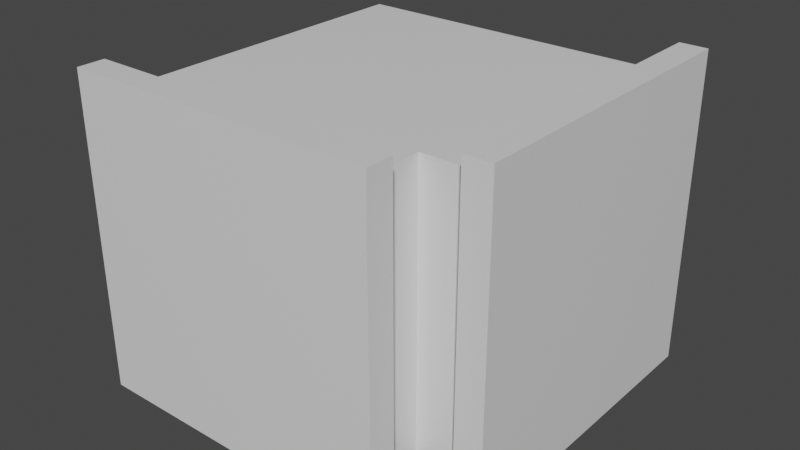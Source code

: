 # Source: AirTubeAngle.blend  (saved by Blender 2.80.75; exported with 4.5.12 LTS)
import bpy
from mathutils import Matrix  # noqa: F401  (used for matrix-valued properties, if any)

bpy.ops.wm.read_factory_settings(use_empty=True)
scene = bpy.context.scene
scene.name = 'Scene'

# ---- collections
col_collection = bpy.data.collections.new('Collection'); scene.collection.children.link(col_collection)

# ---- materials (node trees are filled in below, after node groups)
mat_material = bpy.data.materials.new('Material')
mat_material.alpha_threshold = 0.0
mat_material.use_transparent_shadow = False
mat_material.line_color = (0.0, 0.0, 0.0, 1.0)

# ---- material node trees
mat_material.use_nodes = True; mat_material.node_tree.nodes.clear()
_N = mat_material.node_tree.nodes; _L = mat_material.node_tree.links
n0 = _N.new('ShaderNodeOutputMaterial'); n0.name = 'Material Output'; n0.location = (300, 300)
n1 = _N.new('ShaderNodeBsdfPrincipled'); n1.name = 'Principled BSDF'; n1.location = (10, 300)
n1.distribution = 'GGX'
n1.subsurface_method = 'BURLEY'
n1.inputs[2].default_value = 0.4
n1.inputs[3].default_value = 1.45
n1.inputs[27].default_value = (0.0, 0.0, 0.0, 1.0)
n1.inputs[28].default_value = 1.0
_L.new(n1.outputs[0], n0.inputs[0])
n0.is_active_output = True

# ---- world
world_world = bpy.data.worlds.new('World'); scene.world = world_world
world_world.use_nodes = True; world_world.node_tree.nodes.clear()
_N = world_world.node_tree.nodes; _L = world_world.node_tree.links
n0 = _N.new('ShaderNodeOutputWorld'); n0.name = 'World Output'; n0.location = (300, 300)
n1 = _N.new('ShaderNodeBackground'); n1.name = 'Background'; n1.location = (10, 300)
n1.inputs[0].default_value = (0.05088, 0.05088, 0.05088, 1.0)
_L.new(n1.outputs[0], n0.inputs[0])
n0.is_active_output = True
world_world.color = (0.05088, 0.05088, 0.05088)
world_world.use_sun_shadow = False
world_world.sun_shadow_jitter_overblur = 0.0

# ---- meshes
me_cube = bpy.data.meshes.new('Cube')
me_cube.from_pydata([(1.409, 1.0, 0.0), (1.409, -1.0, 2.0), (1.409, -1.0, 0.0), (1.409, 1.0, 2.0), (1.395, -1.154, -0.154), (1.395, 1.154, 2.154), (1.395, 1.154, -0.154), (1.395, -1.154, 2.154), (-1.0, 1.0, 0.0), (1.0, -1.0, 0.0), (1.0, -1.0, 2.0), (-1.0, 1.0, 2.0), (1.597, -1.154, -0.154), (1.597, 1.154, 2.154), (1.597, 1.154, -0.154), (1.597, -1.154, 2.154), (-1.0, -1.409, 5.96e-08), (1.0, -1.409, 2.0), (1.0, -1.409, 5.96e-08), (-1.0, -1.409, 2.0), (1.154, -1.395, -0.154), (-1.154, -1.395, 2.154), (-1.154, -1.395, -0.154), (1.154, -1.395, 2.154), (1.154, -1.597, -0.154), (-1.154, -1.597, 2.154), (-1.154, -1.597, -0.154), (1.154, -1.597, 2.154)], [], [(2, 0, 6, 4), (3, 1, 7, 5), (14, 6, 5, 13), (1, 2, 4, 7), (0, 3, 5, 6), (13, 5, 7, 15), (2, 1, 10, 9), (3, 11, 10, 1), (9, 8, 0, 2), (8, 11, 3, 0), (4, 12, 15, 7), (14, 12, 4, 6), (14, 13, 15, 12), (18, 20, 22, 16), (19, 21, 23, 17), (26, 25, 21, 22), (17, 23, 20, 18), (16, 22, 21, 19), (25, 27, 23, 21), (8, 16, 19, 11), (10, 11, 19, 17), (9, 10, 17, 18), (9, 18, 16, 8), (20, 23, 27, 24), (26, 22, 20, 24), (26, 24, 27, 25)])
_uv = me_cube.uv_layers.new(name='UVMap')
_uv.uv.foreach_set('vector', [0.6217, 1.0, 0.6217, 0.75, 0.6217, 0.75, 0.6217, 1.0, 0.3783, 0.0, 0.3783, 0.25, 0.3783, 0.25, 0.3783, 0.0, 0.625, 0.7467, 0.625, 0.7467, 0.875, 0.7467, 0.875, 0.7467, 0.625, 0.2533, 0.375, 0.2533, 0.375, 0.2533, 0.625, 0.2533, 0.625, 0.7467, 0.875, 0.7467, 0.875, 0.7467, 0.625, 0.7467, 0.3783, 0.0, 0.3783, 0.0, 0.3783, 0.25, 0.3783, 0.25, 0.375, 0.2533, 0.625, 0.2533, 0.625, 0.2563, 0.375, 0.2563, 0.3783, 0.0, 0.3962, 0.0, 0.3813, 0.25, 0.3783, 0.25, 0.6187, 1.0, 0.6038, 0.75, 0.6217, 0.75, 0.6217, 1.0, 0.625, 0.7288, 0.875, 0.7288, 0.875, 0.7467, 0.625, 0.7467, 0.375, 0.2533, 0.375, 0.2533, 0.625, 0.2533, 0.3783, 0.25, 0.6217, 0.75, 0.6217, 1.0, 0.375, 0.2533, 0.6217, 0.75, 0.6217, 0.75, 0.3783, 0.0, 0.625, 0.2533, 0.6217, 1.0, 0.6217, 1.0, 0.6217, 1.0, 0.6217, 0.75, 0.6217, 0.75, 0.3783, 0.0, 0.3783, 0.0, 0.3783, 0.25, 0.3783, 0.25, 0.625, 0.7467, 0.875, 0.7467, 0.875, 0.7467, 0.625, 0.7467, 0.625, 0.2533, 0.625, 0.2533, 0.375, 0.2533, 0.375, 0.2533, 0.625, 0.7467, 0.625, 0.7467, 0.875, 0.7467, 0.875, 0.7467, 0.3783, 0.0, 0.3783, 0.25, 0.3783, 0.25, 0.3783, 0.0, 0.6038, 0.75, 0.6217, 0.75, 0.875, 0.7467, 0.3962, 0.0, 0.625, 0.2563, 0.3962, 0.0, 0.3783, 0.0, 0.625, 0.2533, 0.6187, 1.0, 0.625, 0.2563, 0.625, 0.2533, 0.6217, 1.0, 0.6187, 1.0, 0.6217, 1.0, 0.6217, 0.75, 0.6038, 0.75, 0.375, 0.2533, 0.3783, 0.25, 0.625, 0.2533, 0.375, 0.2533, 0.6217, 0.75, 0.6217, 0.75, 0.375, 0.2533, 0.6217, 1.0, 0.6217, 0.75, 0.6217, 1.0, 0.625, 0.2533, 0.3783, 0.0])
me_cube.materials.append(mat_material)
me_cube.use_remesh_preserve_volume = False
me_cube.use_remesh_preserve_attributes = False
me_cube.use_mirror_vertex_groups = False
me_cube.update()

# ---- objects
ob_cube = bpy.data.objects.new('Cube', me_cube)

# ---- transforms, parenting, visibility, modifiers, constraints
ob_cube.location = (-1.496, -0.1945, -0.6649)
ob_cube.lock_rotations_4d = False
ob_cube.empty_display_type = 'ARROWS'
ob_cube.lineart.crease_threshold = 0.0

# ---- collection membership
col_collection.objects.link(ob_cube)

# ---- scene / render settings (as saved in the file)
scene.frame_start = 1; scene.frame_end = 250; scene.frame_set(1)
scene.render.engine = 'BLENDER_EEVEE_NEXT'
scene.cycles.use_denoising = False
scene.cycles.samples = 128
scene.cycles.sampling_pattern = 'TABULATED_SOBOL'
scene.cycles.use_adaptive_sampling = False
scene.cycles.use_light_tree = False
scene.view_settings.view_transform = 'Filmic'
bpy.context.view_layer.update()

# ---- added for rendering (the .blend has no active camera and no usable light): camera, sun
cam_auto = bpy.data.cameras.new('AutoCamera')
cam_auto.lens = 50.0
cam_auto.sensor_width = 36.0
cam_auto.clip_end = 1000.0
ob_auto_camera = bpy.data.objects.new('AutoCamera', cam_auto)
scene.collection.objects.link(ob_auto_camera)
ob_auto_camera.location = (2.91088, -5.43883, 3.68357)
ob_auto_camera.rotation_euler = (1.09748, -7.21219e-08, 0.694738)
scene.camera = ob_auto_camera
light_auto_sun = bpy.data.lights.new('AutoSun', 'SUN')
light_auto_sun.energy = 3.0
light_auto_sun.angle = 0.0523599
ob_auto_sun = bpy.data.objects.new('AutoSun', light_auto_sun)
scene.collection.objects.link(ob_auto_sun)
ob_auto_sun.rotation_euler = (0.872665, 0.174533, 0.523599)
bpy.context.view_layer.update()
